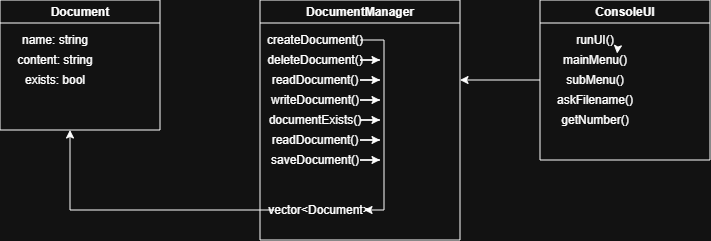

The diagram above was exported from draw.io. Its source (the exported page's mxGraphModel, read from the mxfile embedded in the PNG):
<mxGraphModel dx="965" dy="491" grid="1" gridSize="10" guides="1" tooltips="1" connect="1" arrows="1" fold="1" page="1" pageScale="1" pageWidth="827" pageHeight="1169" math="0" shadow="0">
  <root>
    <mxCell id="0" />
    <mxCell id="1" parent="0" />
    <mxCell id="eu0JKLGrGIpaS1YRuiNP-8" parent="1" style="swimlane;whiteSpace=wrap;html=1;" value="Document" vertex="1">
      <mxGeometry height="130" width="160" x="50" y="210" as="geometry" />
    </mxCell>
    <mxCell id="eu0JKLGrGIpaS1YRuiNP-10" parent="eu0JKLGrGIpaS1YRuiNP-8" style="text;html=1;whiteSpace=wrap;strokeColor=none;fillColor=none;align=center;verticalAlign=middle;rounded=0;" value="name: string" vertex="1">
      <mxGeometry height="20" width="90" x="10" y="30" as="geometry" />
    </mxCell>
    <mxCell id="eu0JKLGrGIpaS1YRuiNP-11" parent="eu0JKLGrGIpaS1YRuiNP-8" style="text;html=1;whiteSpace=wrap;strokeColor=none;fillColor=none;align=center;verticalAlign=middle;rounded=0;" value="content: string" vertex="1">
      <mxGeometry height="20" width="90" x="10" y="50" as="geometry" />
    </mxCell>
    <mxCell id="eu0JKLGrGIpaS1YRuiNP-12" parent="eu0JKLGrGIpaS1YRuiNP-8" style="text;html=1;whiteSpace=wrap;strokeColor=none;fillColor=none;align=center;verticalAlign=middle;rounded=0;" value="exists: bool" vertex="1">
      <mxGeometry height="20" width="90" x="10" y="70" as="geometry" />
    </mxCell>
    <mxCell id="eu0JKLGrGIpaS1YRuiNP-13" parent="1" style="swimlane;whiteSpace=wrap;html=1;" value="DocumentManager" vertex="1">
      <mxGeometry height="240" width="200" x="310" y="210" as="geometry" />
    </mxCell>
    <mxCell id="eu0JKLGrGIpaS1YRuiNP-34" edge="1" parent="eu0JKLGrGIpaS1YRuiNP-13" source="eu0JKLGrGIpaS1YRuiNP-14" style="edgeStyle=orthogonalEdgeStyle;rounded=0;orthogonalLoop=1;jettySize=auto;html=1;entryX=1;entryY=0.5;entryDx=0;entryDy=0;" target="eu0JKLGrGIpaS1YRuiNP-22">
      <mxGeometry relative="1" as="geometry">
        <Array as="points">
          <mxPoint x="124" y="40" />
          <mxPoint x="124" y="210" />
        </Array>
        <mxPoint x="110" y="210" as="targetPoint" />
      </mxGeometry>
    </mxCell>
    <mxCell id="eu0JKLGrGIpaS1YRuiNP-14" parent="eu0JKLGrGIpaS1YRuiNP-13" style="text;html=1;whiteSpace=wrap;strokeColor=none;fillColor=none;align=center;verticalAlign=middle;rounded=0;" value="createDocument()" vertex="1">
      <mxGeometry height="20" width="90" x="10" y="30" as="geometry" />
    </mxCell>
    <mxCell id="eu0JKLGrGIpaS1YRuiNP-35" edge="1" parent="eu0JKLGrGIpaS1YRuiNP-13" source="eu0JKLGrGIpaS1YRuiNP-15" style="edgeStyle=orthogonalEdgeStyle;rounded=0;orthogonalLoop=1;jettySize=auto;html=1;">
      <mxGeometry relative="1" as="geometry">
        <mxPoint x="120" y="60" as="targetPoint" />
      </mxGeometry>
    </mxCell>
    <mxCell id="eu0JKLGrGIpaS1YRuiNP-15" parent="eu0JKLGrGIpaS1YRuiNP-13" style="text;html=1;whiteSpace=wrap;strokeColor=none;fillColor=none;align=center;verticalAlign=middle;rounded=0;" value="deleteDocument()" vertex="1">
      <mxGeometry height="20" width="90" x="10" y="50" as="geometry" />
    </mxCell>
    <mxCell id="eu0JKLGrGIpaS1YRuiNP-36" edge="1" parent="eu0JKLGrGIpaS1YRuiNP-13" source="eu0JKLGrGIpaS1YRuiNP-16" style="edgeStyle=orthogonalEdgeStyle;rounded=0;orthogonalLoop=1;jettySize=auto;html=1;">
      <mxGeometry relative="1" as="geometry">
        <mxPoint x="120" y="80" as="targetPoint" />
      </mxGeometry>
    </mxCell>
    <mxCell id="eu0JKLGrGIpaS1YRuiNP-16" parent="eu0JKLGrGIpaS1YRuiNP-13" style="text;html=1;whiteSpace=wrap;strokeColor=none;fillColor=none;align=center;verticalAlign=middle;rounded=0;" value="readDocument()" vertex="1">
      <mxGeometry height="20" width="90" x="10" y="70" as="geometry" />
    </mxCell>
    <mxCell id="eu0JKLGrGIpaS1YRuiNP-37" edge="1" parent="eu0JKLGrGIpaS1YRuiNP-13" source="eu0JKLGrGIpaS1YRuiNP-17" style="edgeStyle=orthogonalEdgeStyle;rounded=0;orthogonalLoop=1;jettySize=auto;html=1;">
      <mxGeometry relative="1" as="geometry">
        <mxPoint x="120" y="100" as="targetPoint" />
      </mxGeometry>
    </mxCell>
    <mxCell id="eu0JKLGrGIpaS1YRuiNP-17" parent="eu0JKLGrGIpaS1YRuiNP-13" style="text;html=1;whiteSpace=wrap;strokeColor=none;fillColor=none;align=center;verticalAlign=middle;rounded=0;" value="writeDocument()" vertex="1">
      <mxGeometry height="20" width="90" x="10" y="90" as="geometry" />
    </mxCell>
    <mxCell id="eu0JKLGrGIpaS1YRuiNP-38" edge="1" parent="eu0JKLGrGIpaS1YRuiNP-13" source="eu0JKLGrGIpaS1YRuiNP-19" style="edgeStyle=orthogonalEdgeStyle;rounded=0;orthogonalLoop=1;jettySize=auto;html=1;">
      <mxGeometry relative="1" as="geometry">
        <mxPoint x="120" y="120" as="targetPoint" />
      </mxGeometry>
    </mxCell>
    <mxCell id="eu0JKLGrGIpaS1YRuiNP-19" parent="eu0JKLGrGIpaS1YRuiNP-13" style="text;html=1;whiteSpace=wrap;strokeColor=none;fillColor=none;align=center;verticalAlign=middle;rounded=0;" value="documentExists()" vertex="1">
      <mxGeometry height="20" width="90" x="10" y="110" as="geometry" />
    </mxCell>
    <mxCell id="eu0JKLGrGIpaS1YRuiNP-39" edge="1" parent="eu0JKLGrGIpaS1YRuiNP-13" source="eu0JKLGrGIpaS1YRuiNP-20" style="edgeStyle=orthogonalEdgeStyle;rounded=0;orthogonalLoop=1;jettySize=auto;html=1;">
      <mxGeometry relative="1" as="geometry">
        <mxPoint x="120" y="140" as="targetPoint" />
      </mxGeometry>
    </mxCell>
    <mxCell id="eu0JKLGrGIpaS1YRuiNP-20" parent="eu0JKLGrGIpaS1YRuiNP-13" style="text;html=1;whiteSpace=wrap;strokeColor=none;fillColor=none;align=center;verticalAlign=middle;rounded=0;" value="readDocument()" vertex="1">
      <mxGeometry height="20" width="90" x="10" y="130" as="geometry" />
    </mxCell>
    <mxCell id="eu0JKLGrGIpaS1YRuiNP-40" edge="1" parent="eu0JKLGrGIpaS1YRuiNP-13" source="eu0JKLGrGIpaS1YRuiNP-21" style="edgeStyle=orthogonalEdgeStyle;rounded=0;orthogonalLoop=1;jettySize=auto;html=1;">
      <mxGeometry relative="1" as="geometry">
        <mxPoint x="120" y="160" as="targetPoint" />
      </mxGeometry>
    </mxCell>
    <mxCell id="eu0JKLGrGIpaS1YRuiNP-21" parent="eu0JKLGrGIpaS1YRuiNP-13" style="text;html=1;whiteSpace=wrap;strokeColor=none;fillColor=none;align=center;verticalAlign=middle;rounded=0;" value="saveDocument()" vertex="1">
      <mxGeometry height="20" width="90" x="10" y="150" as="geometry" />
    </mxCell>
    <mxCell id="eu0JKLGrGIpaS1YRuiNP-54" edge="1" parent="eu0JKLGrGIpaS1YRuiNP-13" source="eu0JKLGrGIpaS1YRuiNP-22" style="edgeStyle=orthogonalEdgeStyle;rounded=0;orthogonalLoop=1;jettySize=auto;html=1;">
      <mxGeometry relative="1" as="geometry">
        <mxPoint x="-190" y="130" as="targetPoint" />
      </mxGeometry>
    </mxCell>
    <mxCell id="eu0JKLGrGIpaS1YRuiNP-22" parent="eu0JKLGrGIpaS1YRuiNP-13" style="text;html=1;whiteSpace=wrap;strokeColor=none;fillColor=none;align=center;verticalAlign=middle;rounded=0;" value="vector&amp;lt;Document&amp;gt;" vertex="1">
      <mxGeometry height="20" width="90" x="14" y="200" as="geometry" />
    </mxCell>
    <mxCell id="eu0JKLGrGIpaS1YRuiNP-47" edge="1" parent="1" source="eu0JKLGrGIpaS1YRuiNP-23" style="edgeStyle=orthogonalEdgeStyle;rounded=0;orthogonalLoop=1;jettySize=auto;html=1;">
      <mxGeometry relative="1" as="geometry">
        <mxPoint x="510" y="290" as="targetPoint" />
      </mxGeometry>
    </mxCell>
    <mxCell id="eu0JKLGrGIpaS1YRuiNP-23" parent="1" style="swimlane;whiteSpace=wrap;html=1;" value="ConsoleUI" vertex="1">
      <mxGeometry height="160" width="170" x="590" y="210" as="geometry" />
    </mxCell>
    <mxCell id="eu0JKLGrGIpaS1YRuiNP-24" parent="eu0JKLGrGIpaS1YRuiNP-23" style="text;html=1;whiteSpace=wrap;strokeColor=none;fillColor=none;align=center;verticalAlign=middle;rounded=0;" value="runUI()" vertex="1">
      <mxGeometry height="20" width="90" x="10" y="30" as="geometry" />
    </mxCell>
    <mxCell id="eu0JKLGrGIpaS1YRuiNP-25" parent="eu0JKLGrGIpaS1YRuiNP-23" style="text;html=1;whiteSpace=wrap;strokeColor=none;fillColor=none;align=center;verticalAlign=middle;rounded=0;" value="mainMenu()" vertex="1">
      <mxGeometry height="20" width="90" x="10" y="50" as="geometry" />
    </mxCell>
    <mxCell id="eu0JKLGrGIpaS1YRuiNP-26" parent="eu0JKLGrGIpaS1YRuiNP-23" style="text;html=1;whiteSpace=wrap;strokeColor=none;fillColor=none;align=center;verticalAlign=middle;rounded=0;" value="subMenu()" vertex="1">
      <mxGeometry height="20" width="90" x="10" y="70" as="geometry" />
    </mxCell>
    <mxCell id="eu0JKLGrGIpaS1YRuiNP-27" edge="1" parent="eu0JKLGrGIpaS1YRuiNP-23" source="eu0JKLGrGIpaS1YRuiNP-25" style="edgeStyle=orthogonalEdgeStyle;rounded=0;orthogonalLoop=1;jettySize=auto;html=1;exitX=0.75;exitY=0;exitDx=0;exitDy=0;entryX=0.746;entryY=0.176;entryDx=0;entryDy=0;entryPerimeter=0;" target="eu0JKLGrGIpaS1YRuiNP-25">
      <mxGeometry relative="1" as="geometry" />
    </mxCell>
    <mxCell id="eu0JKLGrGIpaS1YRuiNP-28" parent="eu0JKLGrGIpaS1YRuiNP-23" style="text;html=1;whiteSpace=wrap;strokeColor=none;fillColor=none;align=center;verticalAlign=middle;rounded=0;" value="askFilename()" vertex="1">
      <mxGeometry height="20" width="90" x="10" y="90" as="geometry" />
    </mxCell>
    <mxCell id="eu0JKLGrGIpaS1YRuiNP-31" parent="eu0JKLGrGIpaS1YRuiNP-23" style="text;html=1;whiteSpace=wrap;strokeColor=none;fillColor=none;align=center;verticalAlign=middle;rounded=0;" value="getNumber()" vertex="1">
      <mxGeometry height="20" width="90" x="10" y="110" as="geometry" />
    </mxCell>
  </root>
</mxGraphModel>